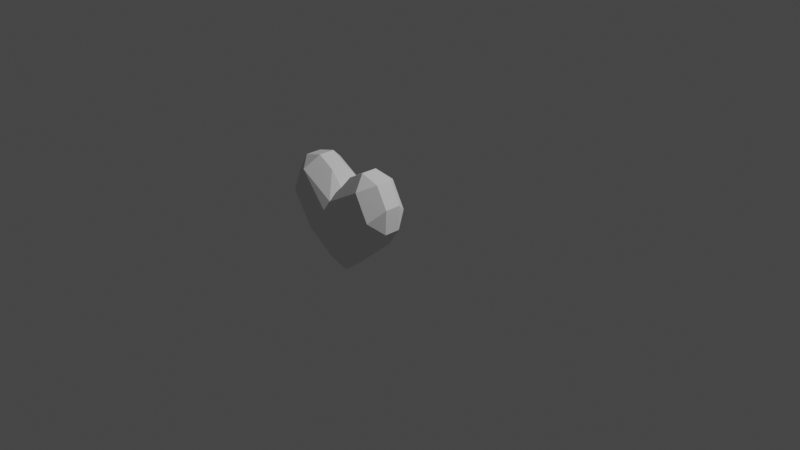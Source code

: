 # Source: Heart.blend  (saved by Blender 2.91.10; exported with 4.5.12 LTS)
import bpy
from mathutils import Matrix  # noqa: F401  (used for matrix-valued properties, if any)

bpy.ops.wm.read_factory_settings(use_empty=True)
scene = bpy.context.scene
scene.name = 'Scene'

# ---- collections
col_collection = bpy.data.collections.new('Collection'); scene.collection.children.link(col_collection)

# ---- world
world_world = bpy.data.worlds.new('World'); scene.world = world_world
world_world.use_nodes = True; world_world.node_tree.nodes.clear()
_N = world_world.node_tree.nodes; _L = world_world.node_tree.links
n0 = _N.new('ShaderNodeOutputWorld'); n0.name = 'World Output'; n0.location = (300, 300)
n1 = _N.new('ShaderNodeBackground'); n1.name = 'Background'; n1.location = (10, 300)
n1.inputs[0].default_value = (0.05088, 0.05088, 0.05088, 1.0)
_L.new(n1.outputs[0], n0.inputs[0])
n0.is_active_output = True
world_world.color = (0.05088, 0.05088, 0.05088)
world_world.use_sun_shadow = False
world_world.sun_shadow_jitter_overblur = 0.0

# ---- cameras
cam_camera = bpy.data.cameras.new('Camera')
cam_camera.clip_end = 100.0
cam_camera.ortho_scale = 7.314

# ---- lights
light_light = bpy.data.lights.new('Light', 'POINT')
light_light.transmission_factor = 0.0
light_light.energy = 1000.0
light_light.shadow_soft_size = 0.1
light_light.shadow_maximum_resolution = 0.006
light_light.use_absolute_resolution = True

# ---- meshes
me_cylinder = bpy.data.meshes.new('Cylinder')
me_cylinder.from_pydata([(-1.49e-08, 0.09915, -0.9016), (-0.1338, 0.1996, -0.7531), (0.1338, 0.1996, -0.7531), (-1.49e-08, 0.09915, -0.4384), (0.1338, 0.1996, -0.5869), (-0.1338, 0.1996, -0.5869), (0.3053, -0.1022, -0.9016), (0.2724, 0.07849, -0.7531), (0.4888, -0.1094, -0.7531), (0.3053, -0.1022, -0.4384), (0.4888, -0.1094, -0.5869), (0.2724, 0.07849, -0.5869), (0.5262, -0.4324, -0.9016), (0.6177, -0.3021, -0.7531), (0.6277, -0.5551, -0.7531), (0.5262, -0.4324, -0.4384), (0.6277, -0.5551, -0.5869), (0.6177, -0.3021, -0.5869), (0.3773, -0.6981, -0.9016), (0.5065, -0.7714, -0.7531), (0.3047, -0.8277, -0.7531), (0.3773, -0.6981, -0.4384), (0.3047, -0.8277, -0.5869), (0.5065, -0.7714, -0.5869), (-0.3773, -0.6981, -0.9016), (-0.3047, -0.8277, -0.7531), (-0.5065, -0.7714, -0.7531), (-0.3047, -0.8277, -0.5869), (-0.3773, -0.6981, -0.4384), (-0.5065, -0.7714, -0.5869), (-0.5262, -0.4324, -0.9016), (-0.6277, -0.5551, -0.7531), (-0.6177, -0.3021, -0.7531), (-0.5262, -0.4324, -0.4384), (-0.6177, -0.3021, -0.5869), (-0.6277, -0.5551, -0.5869), (-0.3053, -0.1022, -0.9016), (-0.4888, -0.1094, -0.7531), (-0.2724, 0.07849, -0.7531), (-0.3053, -0.1022, -0.4384), (-0.2724, 0.07849, -0.5869), (-0.4888, -0.1094, -0.5869), (-0.1292, -0.7282, -0.7531), (-3.725e-08, -0.4842, -0.9016), (0.1292, -0.7282, -0.7531), (0.1292, -0.7282, -0.5869), (-1.341e-07, -0.4842, -0.4384), (-0.1292, -0.7282, -0.5869), (-8.941e-08, -0.5844, -0.7531), (-8.941e-08, -0.5844, -0.5869), (-1.49e-08, 0.3135, -0.7206), (-2.98e-08, 0.3135, -0.6194), (-1.985e-08, -0.3566, -0.3912), (0.0, -0.3566, -0.9488)], [], [(38, 40, 5, 1), (14, 16, 23, 19), (20, 22, 45, 44), (26, 29, 35, 31), (32, 34, 41, 37), (8, 10, 17, 13), (0, 6, 53), (2, 4, 11, 7), (42, 47, 27, 25), (0, 1, 50, 2), (3, 4, 51, 5), (6, 7, 8), (9, 10, 11), (12, 13, 14), (15, 16, 17), (18, 19, 20), (21, 22, 23), (24, 25, 26), (27, 28, 29), (30, 31, 32), (33, 34, 35), (36, 37, 38), (39, 40, 41), (42, 43, 44, 48), (45, 46, 47, 49), (2, 7, 6, 0), (11, 4, 3, 9), (50, 51, 4, 2), (10, 8, 7, 11), (8, 13, 12, 6), (17, 10, 9, 15), (16, 14, 13, 17), (14, 19, 18, 12), (23, 16, 15, 21), (22, 20, 19, 23), (42, 25, 24, 43), (45, 22, 21, 46), (29, 26, 25, 27), (26, 31, 30, 24), (35, 29, 28, 33), (34, 32, 31, 35), (32, 37, 36, 30), (41, 34, 33, 39), (40, 38, 37, 41), (38, 1, 0, 36), (5, 40, 39, 3), (20, 44, 43, 18), (27, 47, 46, 28), (49, 48, 44, 45), (47, 42, 48, 49), (1, 5, 51, 50), (9, 3, 52), (3, 39, 52), (39, 33, 52), (33, 28, 52), (28, 46, 52), (46, 21, 52), (21, 15, 52), (15, 9, 52), (6, 12, 53), (12, 18, 53), (18, 43, 53), (43, 24, 53), (24, 30, 53), (30, 36, 53), (36, 0, 53)])
_uv = me_cylinder.uv_layers.new(name='UVMap')
_uv.uv.foreach_set('vector', [0.09579, 0.6322, 0.09579, 0.8678, 0.04706, 0.8678, 0.04706, 0.6322, 0.6754, 0.6322, 0.6754, 0.8678, 0.6104, 0.8678, 0.6104, 0.6322, 0.5502, 0.6322, 0.5502, 0.8678, 0.5213, 0.8678, 0.5213, 0.6322, 0.3896, 0.6322, 0.3896, 0.8678, 0.3246, 0.8678, 0.3246, 0.6322, 0.2456, 0.6322, 0.2456, 0.8678, 0.183, 0.8678, 0.183, 0.6322, 0.817, 0.6322, 0.817, 0.8678, 0.7544, 0.8678, 0.7544, 0.6322, 0.75, 0.4147, 0.8793, 0.3473, 0.75, 0.228, 0.9529, 0.6322, 0.9529, 0.8678, 0.9042, 0.8678, 0.9042, 0.6322, 0.4787, 0.6322, 0.4787, 0.8678, 0.4498, 0.8678, 0.4498, 0.6322, 0.02266, 0.5, 0.04706, 0.5, 0.02353, 0.5661, 2.98e-08, 0.6322, 0.02266, 1.0, 2.98e-08, 0.8678, 0.02353, 0.9339, 0.04706, 1.0, 0.87, 0.5, 0.9042, 0.5, 0.8571, 0.6322, 0.87, 1.0, 0.8571, 0.8678, 0.8571, 0.8678, 0.6904, 0.5, 0.7143, 0.6322, 0.6754, 0.5, 0.6904, 1.0, 0.6754, 1.0, 0.7143, 0.8678, 0.6106, 0.5, 0.5714, 0.6322, 0.5714, 0.6322, 0.55, 1.0, 0.5502, 1.0, 0.5714, 0.8678, 0.45, 0.5, 0.4498, 0.5, 0.4286, 0.6322, 0.4498, 0.8678, 0.45, 1.0, 0.4286, 0.8678, 0.3096, 0.5, 0.3246, 0.5, 0.2857, 0.6322, 0.3096, 1.0, 0.2857, 0.8678, 0.3246, 1.0, 0.13, 0.5, 0.1429, 0.6322, 0.09579, 0.5, 0.13, 1.0, 0.09579, 1.0, 0.1429, 0.8678, 0.4787, 0.6322, 0.5, 0.5, 0.5, 0.6322, 0.4894, 0.6322, 0.5109, 0.8678, 0.5, 1.0, 0.4787, 1.0, 0.4948, 0.9339, 0.9529, 0.6322, 0.9042, 0.6322, 0.87, 0.5, 0.9773, 0.5, 0.9042, 0.8678, 0.9529, 0.8678, 0.9773, 1.0, 0.87, 1.0, 0.02353, 0.6322, 0.02353, 0.8678, 2.98e-08, 0.8678, 2.98e-08, 0.6322, 0.817, 0.8678, 0.817, 0.6322, 0.9042, 0.6322, 0.9042, 0.8678, 0.817, 0.6322, 0.7544, 0.6322, 0.7389, 0.5, 0.8462, 0.5, 0.7544, 0.8678, 0.817, 0.8678, 0.8462, 1.0, 0.7389, 1.0, 0.6754, 0.8678, 0.6754, 0.6322, 0.7544, 0.6322, 0.7544, 0.8678, 0.6754, 0.6322, 0.6104, 0.6322, 0.6106, 0.5, 0.6904, 0.5, 0.6104, 0.8678, 0.6754, 0.8678, 0.6904, 1.0, 0.6106, 1.0, 0.5502, 0.8678, 0.5502, 0.6322, 0.6104, 0.6322, 0.6104, 0.8678, 0.4787, 0.6322, 0.4498, 0.6322, 0.45, 0.5, 0.5, 0.5, 0.5213, 0.8678, 0.5502, 0.8678, 0.55, 1.0, 0.5, 1.0, 0.3896, 0.8678, 0.3896, 0.6322, 0.4498, 0.6322, 0.4498, 0.8678, 0.3896, 0.6322, 0.3246, 0.6322, 0.3096, 0.5, 0.3894, 0.5, 0.3246, 0.8678, 0.3896, 0.8678, 0.3894, 1.0, 0.3096, 1.0, 0.2456, 0.8678, 0.2456, 0.6322, 0.3246, 0.6322, 0.3246, 0.8678, 0.2456, 0.6322, 0.183, 0.6322, 0.1538, 0.5, 0.2611, 0.5, 0.183, 0.8678, 0.2456, 0.8678, 0.2611, 1.0, 0.1538, 1.0, 0.09579, 0.8678, 0.09579, 0.6322, 0.183, 0.6322, 0.183, 0.8678, 0.09579, 0.6322, 0.04706, 0.6322, 0.02266, 0.5, 0.13, 0.5, 0.04706, 0.8678, 0.09579, 0.8678, 0.13, 1.0, 0.02266, 1.0, 0.5502, 0.6322, 0.5213, 0.6322, 0.5, 0.5, 0.55, 0.5, 0.4498, 0.8678, 0.4787, 0.8678, 0.5, 1.0, 0.45, 1.0, 0.5, 0.8678, 0.5, 0.6322, 0.5213, 0.6322, 0.5213, 0.8678, 0.4787, 0.8678, 0.4787, 0.6322, 0.5, 0.6322, 0.5, 0.8678, 0.04706, 0.6322, 0.04706, 0.8678, 0.02353, 0.8678, 0.02353, 0.6322, 0.3793, 0.3473, 0.25, 0.4147, 0.25, 0.228, 0.25, 0.4147, 0.1207, 0.3473, 0.25, 0.228, 0.1207, 0.3473, 0.07433, 0.2008, 0.25, 0.228, 0.07433, 0.2008, 0.1464, 0.0959, 0.25, 0.228, 0.1464, 0.0959, 0.25, 0.161, 0.25, 0.228, 0.25, 0.161, 0.3536, 0.0959, 0.25, 0.228, 0.3536, 0.0959, 0.4257, 0.2008, 0.25, 0.228, 0.4257, 0.2008, 0.3793, 0.3473, 0.25, 0.228, 0.8793, 0.3473, 0.9257, 0.2008, 0.75, 0.228, 0.9257, 0.2008, 0.8536, 0.0959, 0.75, 0.228, 0.8536, 0.0959, 0.75, 0.161, 0.75, 0.228, 0.75, 0.161, 0.6464, 0.0959, 0.75, 0.228, 0.6464, 0.0959, 0.5743, 0.2008, 0.75, 0.228, 0.5743, 0.2008, 0.6207, 0.3473, 0.75, 0.228, 0.6207, 0.3473, 0.75, 0.4147, 0.75, 0.228])
me_cylinder.use_remesh_fix_poles = True
me_cylinder.use_remesh_preserve_attributes = False
me_cylinder.use_mirror_vertex_groups = False
me_cylinder.update()

# ---- objects
ob_light = bpy.data.objects.new('Light', light_light)
ob_camera = bpy.data.objects.new('Camera', cam_camera)
ob_cylinder = bpy.data.objects.new('Cylinder', me_cylinder)

# ---- transforms, parenting, visibility, modifiers, constraints
ob_light.location = (4.076, 1.005, 5.904)
ob_light.rotation_euler = (0.6503, 0.05522, 1.866)
ob_light.lock_rotations_4d = False
ob_light.empty_display_type = 'ARROWS'
ob_light.color = (0.0, 0.0, 0.0, 0.0)
ob_light.lineart.crease_threshold = 0.0
ob_camera.location = (7.359, -6.926, 4.958)
ob_camera.rotation_euler = (1.109, 0.0, 0.8149)
ob_camera.lock_rotations_4d = False
ob_camera.empty_display_type = 'ARROWS'
ob_camera.color = (0.0, 0.0, 0.0, 0.0)
ob_camera.display_type = 'WIRE'
ob_camera.lineart.crease_threshold = 0.0
ob_cylinder.location = (0.0, 0.0, 0.0)
ob_cylinder.rotation_euler = (-1.571, -0.0, 0.0)
ob_cylinder.lineart.crease_threshold = 0.0

# ---- collection membership
col_collection.objects.link(ob_light)
col_collection.objects.link(ob_camera)
col_collection.objects.link(ob_cylinder)

# ---- scene / render settings (as saved in the file)
scene.camera = ob_camera
scene.frame_start = 1; scene.frame_end = 250; scene.frame_set(1)
scene.render.engine = 'BLENDER_EEVEE_NEXT'
scene.cycles.use_denoising = False
scene.cycles.samples = 128
scene.cycles.sampling_pattern = 'TABULATED_SOBOL'
scene.cycles.use_adaptive_sampling = False
scene.cycles.use_light_tree = False
scene.view_settings.view_transform = 'Filmic'
bpy.context.view_layer.update()
